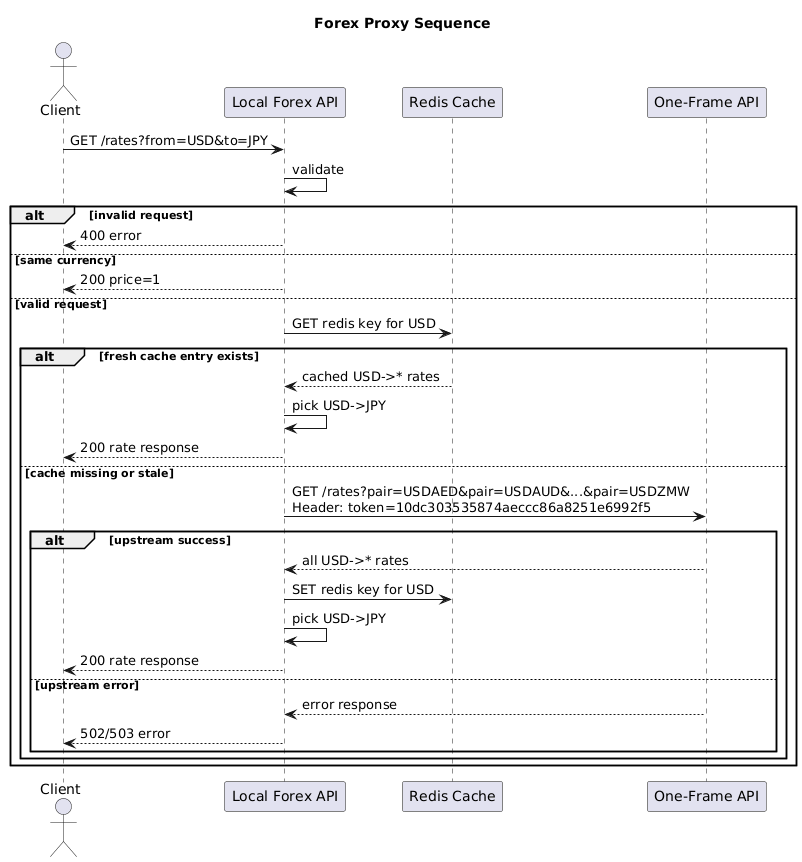

The diagram above was rendered by PlantUML. Its source (embedded in the PNG):
@startuml
title Forex Proxy Sequence

actor Client
participant "Local Forex API" as API
participant "Redis Cache" as Cache
participant "One-Frame API" as Upstream

Client -> API: GET /rates?from=USD&to=JPY
API -> API: validate

alt invalid request
  API --> Client: 400 error
else same currency
  API --> Client: 200 price=1
else valid request
  API -> Cache: GET redis key for USD

  alt fresh cache entry exists
    Cache --> API: cached USD->* rates
    API -> API: pick USD->JPY
    API --> Client: 200 rate response
  else cache missing or stale
    API -> Upstream: GET /rates?pair=USDAED&pair=USDAUD&...&pair=USDZMW\nHeader: token=10dc303535874aeccc86a8251e6992f5

    alt upstream success
      Upstream --> API: all USD->* rates
      API -> Cache: SET redis key for USD
      API -> API: pick USD->JPY
      API --> Client: 200 rate response
    else upstream error
      Upstream --> API: error response
      API --> Client: 502/503 error
    end
  end
end

@enduml